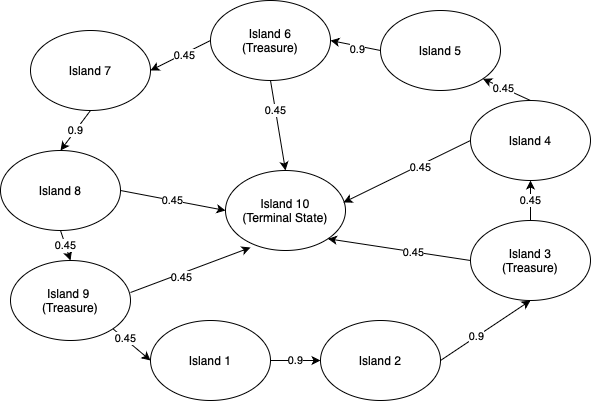

The diagram above was exported from draw.io. Its source (the exported page's mxGraphModel, read from the mxfile embedded in the PNG):
<mxGraphModel dx="954" dy="569" grid="1" gridSize="10" guides="1" tooltips="1" connect="1" arrows="1" fold="1" page="1" pageScale="1" pageWidth="850" pageHeight="1100" math="0" shadow="0">
  <root>
    <mxCell id="0" />
    <mxCell id="1" parent="0" />
    <mxCell id="NJ-J983RuVXQ7eWxD1dO-1" value="Island 7" style="ellipse;whiteSpace=wrap;html=1;" vertex="1" parent="1">
      <mxGeometry x="110" y="100" width="120" height="80" as="geometry" />
    </mxCell>
    <mxCell id="NJ-J983RuVXQ7eWxD1dO-2" value="Island 10&lt;br&gt;(Terminal State)" style="ellipse;whiteSpace=wrap;html=1;" vertex="1" parent="1">
      <mxGeometry x="305" y="240" width="120" height="80" as="geometry" />
    </mxCell>
    <mxCell id="NJ-J983RuVXQ7eWxD1dO-3" value="Island 2" style="ellipse;whiteSpace=wrap;html=1;" vertex="1" parent="1">
      <mxGeometry x="400" y="390" width="120" height="80" as="geometry" />
    </mxCell>
    <mxCell id="NJ-J983RuVXQ7eWxD1dO-4" value="Island 6&lt;br&gt;(Treasure)" style="ellipse;whiteSpace=wrap;html=1;" vertex="1" parent="1">
      <mxGeometry x="290" y="70" width="120" height="80" as="geometry" />
    </mxCell>
    <mxCell id="NJ-J983RuVXQ7eWxD1dO-5" value="Island 5" style="ellipse;whiteSpace=wrap;html=1;" vertex="1" parent="1">
      <mxGeometry x="460" y="80" width="120" height="80" as="geometry" />
    </mxCell>
    <mxCell id="NJ-J983RuVXQ7eWxD1dO-6" value="Island 4" style="ellipse;whiteSpace=wrap;html=1;" vertex="1" parent="1">
      <mxGeometry x="550" y="170" width="120" height="80" as="geometry" />
    </mxCell>
    <mxCell id="NJ-J983RuVXQ7eWxD1dO-7" value="Island 3&lt;br&gt;(Treasure)" style="ellipse;whiteSpace=wrap;html=1;" vertex="1" parent="1">
      <mxGeometry x="550" y="290" width="120" height="80" as="geometry" />
    </mxCell>
    <mxCell id="NJ-J983RuVXQ7eWxD1dO-8" value="Island 1" style="ellipse;whiteSpace=wrap;html=1;" vertex="1" parent="1">
      <mxGeometry x="230" y="390" width="120" height="80" as="geometry" />
    </mxCell>
    <mxCell id="NJ-J983RuVXQ7eWxD1dO-9" value="Island 9&amp;nbsp;&lt;br&gt;(Treasure)" style="ellipse;whiteSpace=wrap;html=1;" vertex="1" parent="1">
      <mxGeometry x="90" y="330" width="120" height="80" as="geometry" />
    </mxCell>
    <mxCell id="NJ-J983RuVXQ7eWxD1dO-10" value="Island 8" style="ellipse;whiteSpace=wrap;html=1;" vertex="1" parent="1">
      <mxGeometry x="80" y="220" width="120" height="80" as="geometry" />
    </mxCell>
    <mxCell id="NJ-J983RuVXQ7eWxD1dO-13" value="" style="endArrow=classic;html=1;rounded=0;entryX=0.5;entryY=1;entryDx=0;entryDy=0;exitX=1;exitY=0.5;exitDx=0;exitDy=0;" edge="1" parent="1" source="NJ-J983RuVXQ7eWxD1dO-3" target="NJ-J983RuVXQ7eWxD1dO-7">
      <mxGeometry width="50" height="50" relative="1" as="geometry">
        <mxPoint x="520" y="420" as="sourcePoint" />
        <mxPoint x="570" y="370" as="targetPoint" />
      </mxGeometry>
    </mxCell>
    <mxCell id="NJ-J983RuVXQ7eWxD1dO-33" value="0.9" style="edgeLabel;html=1;align=center;verticalAlign=middle;resizable=0;points=[];" vertex="1" connectable="0" parent="NJ-J983RuVXQ7eWxD1dO-13">
      <mxGeometry x="-0.2051" y="1" relative="1" as="geometry">
        <mxPoint as="offset" />
      </mxGeometry>
    </mxCell>
    <mxCell id="NJ-J983RuVXQ7eWxD1dO-14" value="0.45" style="endArrow=classic;html=1;rounded=0;entryX=0.5;entryY=1;entryDx=0;entryDy=0;" edge="1" parent="1" source="NJ-J983RuVXQ7eWxD1dO-7" target="NJ-J983RuVXQ7eWxD1dO-6">
      <mxGeometry width="50" height="50" relative="1" as="geometry">
        <mxPoint x="530" y="440" as="sourcePoint" />
        <mxPoint x="620" y="380" as="targetPoint" />
      </mxGeometry>
    </mxCell>
    <mxCell id="NJ-J983RuVXQ7eWxD1dO-15" value="" style="endArrow=classic;html=1;rounded=0;entryX=1;entryY=1;entryDx=0;entryDy=0;exitX=0.5;exitY=0;exitDx=0;exitDy=0;" edge="1" parent="1" source="NJ-J983RuVXQ7eWxD1dO-6" target="NJ-J983RuVXQ7eWxD1dO-5">
      <mxGeometry width="50" height="50" relative="1" as="geometry">
        <mxPoint x="450" y="250" as="sourcePoint" />
        <mxPoint x="540" y="190" as="targetPoint" />
      </mxGeometry>
    </mxCell>
    <mxCell id="NJ-J983RuVXQ7eWxD1dO-30" value="0.45" style="edgeLabel;html=1;align=center;verticalAlign=middle;resizable=0;points=[];" vertex="1" connectable="0" parent="NJ-J983RuVXQ7eWxD1dO-15">
      <mxGeometry x="0.1299" relative="1" as="geometry">
        <mxPoint as="offset" />
      </mxGeometry>
    </mxCell>
    <mxCell id="NJ-J983RuVXQ7eWxD1dO-16" value="" style="endArrow=classic;html=1;rounded=0;entryX=1;entryY=0.5;entryDx=0;entryDy=0;exitX=0;exitY=0.5;exitDx=0;exitDy=0;" edge="1" parent="1" source="NJ-J983RuVXQ7eWxD1dO-5" target="NJ-J983RuVXQ7eWxD1dO-4">
      <mxGeometry width="50" height="50" relative="1" as="geometry">
        <mxPoint x="550" y="460" as="sourcePoint" />
        <mxPoint x="640" y="400" as="targetPoint" />
      </mxGeometry>
    </mxCell>
    <mxCell id="NJ-J983RuVXQ7eWxD1dO-29" value="0.9" style="edgeLabel;html=1;align=center;verticalAlign=middle;resizable=0;points=[];" vertex="1" connectable="0" parent="NJ-J983RuVXQ7eWxD1dO-16">
      <mxGeometry x="-0.1" y="3" relative="1" as="geometry">
        <mxPoint as="offset" />
      </mxGeometry>
    </mxCell>
    <mxCell id="NJ-J983RuVXQ7eWxD1dO-17" value="" style="endArrow=classic;html=1;rounded=0;entryX=1;entryY=0.5;entryDx=0;entryDy=0;exitX=0;exitY=0.5;exitDx=0;exitDy=0;" edge="1" parent="1" source="NJ-J983RuVXQ7eWxD1dO-4" target="NJ-J983RuVXQ7eWxD1dO-1">
      <mxGeometry width="50" height="50" relative="1" as="geometry">
        <mxPoint x="560" y="470" as="sourcePoint" />
        <mxPoint x="650" y="410" as="targetPoint" />
      </mxGeometry>
    </mxCell>
    <mxCell id="NJ-J983RuVXQ7eWxD1dO-27" value="0.45" style="edgeLabel;html=1;align=center;verticalAlign=middle;resizable=0;points=[];" vertex="1" connectable="0" parent="NJ-J983RuVXQ7eWxD1dO-17">
      <mxGeometry x="-0.0933" relative="1" as="geometry">
        <mxPoint y="1" as="offset" />
      </mxGeometry>
    </mxCell>
    <mxCell id="NJ-J983RuVXQ7eWxD1dO-18" value="0.9" style="endArrow=classic;html=1;rounded=0;entryX=0.5;entryY=0;entryDx=0;entryDy=0;exitX=0.5;exitY=1;exitDx=0;exitDy=0;" edge="1" parent="1" source="NJ-J983RuVXQ7eWxD1dO-1" target="NJ-J983RuVXQ7eWxD1dO-10">
      <mxGeometry width="50" height="50" relative="1" as="geometry">
        <mxPoint x="170" y="180" as="sourcePoint" />
        <mxPoint x="660" y="420" as="targetPoint" />
      </mxGeometry>
    </mxCell>
    <mxCell id="NJ-J983RuVXQ7eWxD1dO-19" value="0.45" style="endArrow=classic;html=1;rounded=0;entryX=0.5;entryY=0;entryDx=0;entryDy=0;exitX=0.5;exitY=1;exitDx=0;exitDy=0;" edge="1" parent="1" source="NJ-J983RuVXQ7eWxD1dO-10" target="NJ-J983RuVXQ7eWxD1dO-9">
      <mxGeometry width="50" height="50" relative="1" as="geometry">
        <mxPoint x="580" y="490" as="sourcePoint" />
        <mxPoint x="670" y="430" as="targetPoint" />
      </mxGeometry>
    </mxCell>
    <mxCell id="NJ-J983RuVXQ7eWxD1dO-20" value="" style="endArrow=classic;html=1;rounded=0;entryX=0;entryY=0.5;entryDx=0;entryDy=0;exitX=1;exitY=1;exitDx=0;exitDy=0;" edge="1" parent="1" source="NJ-J983RuVXQ7eWxD1dO-9" target="NJ-J983RuVXQ7eWxD1dO-8">
      <mxGeometry width="50" height="50" relative="1" as="geometry">
        <mxPoint x="590" y="500" as="sourcePoint" />
        <mxPoint x="680" y="440" as="targetPoint" />
      </mxGeometry>
    </mxCell>
    <mxCell id="NJ-J983RuVXQ7eWxD1dO-34" value="0.45" style="edgeLabel;html=1;align=center;verticalAlign=middle;resizable=0;points=[];" vertex="1" connectable="0" parent="NJ-J983RuVXQ7eWxD1dO-20">
      <mxGeometry x="-0.3805" y="1" relative="1" as="geometry">
        <mxPoint as="offset" />
      </mxGeometry>
    </mxCell>
    <mxCell id="NJ-J983RuVXQ7eWxD1dO-21" value="0.9" style="endArrow=classic;html=1;rounded=0;entryX=0;entryY=0.5;entryDx=0;entryDy=0;exitX=1;exitY=0.5;exitDx=0;exitDy=0;" edge="1" parent="1" source="NJ-J983RuVXQ7eWxD1dO-8" target="NJ-J983RuVXQ7eWxD1dO-3">
      <mxGeometry width="50" height="50" relative="1" as="geometry">
        <mxPoint x="600" y="510" as="sourcePoint" />
        <mxPoint x="690" y="450" as="targetPoint" />
      </mxGeometry>
    </mxCell>
    <mxCell id="NJ-J983RuVXQ7eWxD1dO-22" value="" style="endArrow=classic;html=1;rounded=0;exitX=0;exitY=0.5;exitDx=0;exitDy=0;entryX=0.983;entryY=0.4;entryDx=0;entryDy=0;entryPerimeter=0;" edge="1" parent="1" source="NJ-J983RuVXQ7eWxD1dO-6" target="NJ-J983RuVXQ7eWxD1dO-2">
      <mxGeometry width="50" height="50" relative="1" as="geometry">
        <mxPoint x="610" y="520" as="sourcePoint" />
        <mxPoint x="428" y="273" as="targetPoint" />
      </mxGeometry>
    </mxCell>
    <mxCell id="NJ-J983RuVXQ7eWxD1dO-31" value="0.45" style="edgeLabel;html=1;align=center;verticalAlign=middle;resizable=0;points=[];" vertex="1" connectable="0" parent="NJ-J983RuVXQ7eWxD1dO-22">
      <mxGeometry x="-0.1967" y="2" relative="1" as="geometry">
        <mxPoint as="offset" />
      </mxGeometry>
    </mxCell>
    <mxCell id="NJ-J983RuVXQ7eWxD1dO-23" value="" style="endArrow=classic;html=1;rounded=0;entryX=0.5;entryY=0;entryDx=0;entryDy=0;exitX=0.5;exitY=1;exitDx=0;exitDy=0;" edge="1" parent="1" source="NJ-J983RuVXQ7eWxD1dO-4" target="NJ-J983RuVXQ7eWxD1dO-2">
      <mxGeometry width="50" height="50" relative="1" as="geometry">
        <mxPoint x="620" y="530" as="sourcePoint" />
        <mxPoint x="710" y="470" as="targetPoint" />
      </mxGeometry>
    </mxCell>
    <mxCell id="NJ-J983RuVXQ7eWxD1dO-28" value="0.45" style="edgeLabel;html=1;align=center;verticalAlign=middle;resizable=0;points=[];" vertex="1" connectable="0" parent="NJ-J983RuVXQ7eWxD1dO-23">
      <mxGeometry x="-0.3333" relative="1" as="geometry">
        <mxPoint as="offset" />
      </mxGeometry>
    </mxCell>
    <mxCell id="NJ-J983RuVXQ7eWxD1dO-24" value="" style="endArrow=classic;html=1;rounded=0;exitX=1;exitY=0.4;exitDx=0;exitDy=0;exitPerimeter=0;entryX=0.208;entryY=0.963;entryDx=0;entryDy=0;entryPerimeter=0;" edge="1" parent="1" source="NJ-J983RuVXQ7eWxD1dO-9" target="NJ-J983RuVXQ7eWxD1dO-2">
      <mxGeometry width="50" height="50" relative="1" as="geometry">
        <mxPoint x="400" y="320" as="sourcePoint" />
        <mxPoint x="450" y="270" as="targetPoint" />
      </mxGeometry>
    </mxCell>
    <mxCell id="NJ-J983RuVXQ7eWxD1dO-35" value="0.45" style="edgeLabel;html=1;align=center;verticalAlign=middle;resizable=0;points=[];" vertex="1" connectable="0" parent="NJ-J983RuVXQ7eWxD1dO-24">
      <mxGeometry x="-0.1668" y="-3" relative="1" as="geometry">
        <mxPoint as="offset" />
      </mxGeometry>
    </mxCell>
    <mxCell id="NJ-J983RuVXQ7eWxD1dO-25" value="" style="endArrow=classic;html=1;rounded=0;exitX=0;exitY=0.5;exitDx=0;exitDy=0;entryX=1;entryY=1;entryDx=0;entryDy=0;" edge="1" parent="1" source="NJ-J983RuVXQ7eWxD1dO-7" target="NJ-J983RuVXQ7eWxD1dO-2">
      <mxGeometry width="50" height="50" relative="1" as="geometry">
        <mxPoint x="400" y="320" as="sourcePoint" />
        <mxPoint x="450" y="270" as="targetPoint" />
      </mxGeometry>
    </mxCell>
    <mxCell id="NJ-J983RuVXQ7eWxD1dO-32" value="0.45" style="edgeLabel;html=1;align=center;verticalAlign=middle;resizable=0;points=[];" vertex="1" connectable="0" parent="NJ-J983RuVXQ7eWxD1dO-25">
      <mxGeometry x="-0.1997" relative="1" as="geometry">
        <mxPoint as="offset" />
      </mxGeometry>
    </mxCell>
    <mxCell id="NJ-J983RuVXQ7eWxD1dO-26" value="0.45" style="endArrow=classic;html=1;rounded=0;exitX=1;exitY=0.5;exitDx=0;exitDy=0;entryX=0;entryY=0.5;entryDx=0;entryDy=0;" edge="1" parent="1" source="NJ-J983RuVXQ7eWxD1dO-10" target="NJ-J983RuVXQ7eWxD1dO-2">
      <mxGeometry width="50" height="50" relative="1" as="geometry">
        <mxPoint x="400" y="320" as="sourcePoint" />
        <mxPoint x="450" y="270" as="targetPoint" />
      </mxGeometry>
    </mxCell>
  </root>
</mxGraphModel>